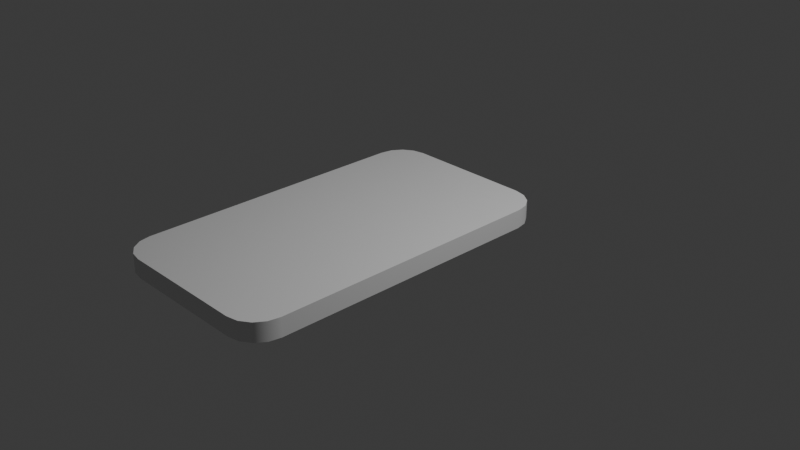 # Source: token.blend  (saved by Blender 4.2.66; exported with 4.5.12 LTS)
import bpy
from mathutils import Matrix  # noqa: F401  (used for matrix-valued properties, if any)

bpy.ops.wm.read_factory_settings(use_empty=True)
scene = bpy.context.scene
scene.name = 'Scene'

# ---- collections
col_collection = bpy.data.collections.new('Collection'); scene.collection.children.link(col_collection)

# ---- materials (node trees are filled in below, after node groups)
mat_material = bpy.data.materials.new('Material')
mat_material.alpha_threshold = 0.0
mat_material.use_transparent_shadow = False
mat_material.roughness = 0.5
mat_material.line_color = (0.0, 0.0, 0.0, 1.0)
mat_material_001 = bpy.data.materials.new('Material.001')
mat_material_001.alpha_threshold = 0.0
mat_material_001.use_transparent_shadow = False
mat_material_001.roughness = 0.5
mat_material_001.line_color = (0.0, 0.0, 0.0, 1.0)

# ---- node groups
ng_smooth_by_angle = bpy.data.node_groups.new('Smooth by Angle', 'GeometryNodeTree')
_s = ng_smooth_by_angle.interface.new_socket(name='Mesh', in_out='OUTPUT', socket_type='NodeSocketGeometry')
_s = ng_smooth_by_angle.interface.new_socket(name='Mesh', in_out='INPUT', socket_type='NodeSocketGeometry')
_s = ng_smooth_by_angle.interface.new_socket(name='Angle', in_out='INPUT', socket_type='NodeSocketFloat')
_s.subtype = 'ANGLE'
_s.default_value = 0.5236
_s.min_value = 0.0
_s.max_value = 3.142
_s.description = 'Maximum face angle for smooth edges'
_s = ng_smooth_by_angle.interface.new_socket(name='Ignore Sharpness', in_out='INPUT', socket_type='NodeSocketBool')
_s.force_non_field = True
ng_smooth_by_angle.description = 'Set the sharpness of mesh edges based on the angle between the neighboring faces'
ng_smooth_by_angle.is_modifier = True
_N = ng_smooth_by_angle.nodes; _L = ng_smooth_by_angle.links
n0 = _N.new('GeometryNodeSetShadeSmooth'); n0.name = 'Set Shade Smooth'; n0.location = (120, -80)
n0.domain = 'EDGE'
n1 = _N.new('GeometryNodeSetShadeSmooth'); n1.name = 'Set Shade Smooth.001'; n1.location = (300, -80)
n2 = _N.new('NodeGroupOutput'); n2.name = 'Group Output'; n2.location = (480, -80)
n3 = _N.new('GeometryNodeInputMeshEdgeAngle'); n3.name = 'Edge Angle'; n3.location = (-440, -240)
n4 = _N.new('NodeGroupInput'); n4.name = 'Group Input'; n4.location = (-80, -80)
n5 = _N.new('GeometryNodeInputEdgeSmooth'); n5.name = 'Is Edge Smooth'; n5.location = (-260, -120)
n6 = _N.new('GeometryNodeInputShadeSmooth'); n6.name = 'Is Shade Smooth'; n6.location = (-440, -397)
n7 = _N.new('FunctionNodeCompare'); n7.name = 'Compare'; n7.location = (-260, -260)
n7.operation = 'LESS_EQUAL'
n7.inputs[6].default_value = (0.0, 0.0, 0.0, 0.0)
n7.inputs[7].default_value = (0.0, 0.0, 0.0, 0.0)
n8 = _N.new('FunctionNodeBooleanMath'); n8.name = 'Boolean Math.001'; n8.location = (-80, -260)
n9 = _N.new('NodeGroupInput'); n9.name = 'Group Input.001'; n9.location = (-440, -329)
n10 = _N.new('NodeGroupInput'); n10.name = 'Group Input.002'; n10.location = (-259, -189)
n11 = _N.new('FunctionNodeBooleanMath'); n11.name = 'Boolean Math'; n11.location = (-80, -149)
n11.operation = 'OR'
n12 = _N.new('FunctionNodeBooleanMath'); n12.name = 'Boolean Math.002'; n12.location = (-260, -380)
n12.operation = 'OR'
n13 = _N.new('NodeGroupInput'); n13.name = 'Group Input.003'; n13.location = (-440, -460)
_L.new(n3.outputs[0], n7.inputs[0])
_L.new(n1.outputs[0], n2.inputs[0])
_L.new(n9.outputs[1], n7.inputs[1])
_L.new(n7.outputs[0], n8.inputs[0])
_L.new(n4.outputs[0], n0.inputs[0])
_L.new(n0.outputs[0], n1.inputs[0])
_L.new(n8.outputs[0], n0.inputs[2])
_L.new(n10.outputs[2], n11.inputs[1])
_L.new(n5.outputs[0], n11.inputs[0])
_L.new(n11.outputs[0], n0.inputs[1])
_L.new(n13.outputs[2], n12.inputs[1])
_L.new(n6.outputs[0], n12.inputs[0])
_L.new(n12.outputs[0], n8.inputs[1])
n2.is_active_output = True
ng_smooth_by_angle_001 = bpy.data.node_groups.new('Smooth by Angle.001', 'GeometryNodeTree')
_s = ng_smooth_by_angle_001.interface.new_socket(name='Mesh', in_out='OUTPUT', socket_type='NodeSocketGeometry')
_s = ng_smooth_by_angle_001.interface.new_socket(name='Mesh', in_out='INPUT', socket_type='NodeSocketGeometry')
_s = ng_smooth_by_angle_001.interface.new_socket(name='Angle', in_out='INPUT', socket_type='NodeSocketFloat')
_s.subtype = 'ANGLE'
_s.default_value = 0.5236
_s.min_value = 0.0
_s.max_value = 3.142
_s.description = 'Maximum face angle for smooth edges'
_s = ng_smooth_by_angle_001.interface.new_socket(name='Ignore Sharpness', in_out='INPUT', socket_type='NodeSocketBool')
_s.force_non_field = True
ng_smooth_by_angle_001.description = 'Set the sharpness of mesh edges based on the angle between the neighboring faces'
ng_smooth_by_angle_001.is_modifier = True
_N = ng_smooth_by_angle_001.nodes; _L = ng_smooth_by_angle_001.links
n0 = _N.new('GeometryNodeSetShadeSmooth'); n0.name = 'Set Shade Smooth'; n0.location = (120, -80)
n0.domain = 'EDGE'
n1 = _N.new('GeometryNodeSetShadeSmooth'); n1.name = 'Set Shade Smooth.001'; n1.location = (300, -80)
n2 = _N.new('NodeGroupOutput'); n2.name = 'Group Output'; n2.location = (480, -80)
n3 = _N.new('GeometryNodeInputMeshEdgeAngle'); n3.name = 'Edge Angle'; n3.location = (-440, -240)
n4 = _N.new('NodeGroupInput'); n4.name = 'Group Input'; n4.location = (-80, -80)
n5 = _N.new('GeometryNodeInputEdgeSmooth'); n5.name = 'Is Edge Smooth'; n5.location = (-260, -120)
n6 = _N.new('GeometryNodeInputShadeSmooth'); n6.name = 'Is Shade Smooth'; n6.location = (-440, -397)
n7 = _N.new('FunctionNodeCompare'); n7.name = 'Compare'; n7.location = (-260, -260)
n7.operation = 'LESS_EQUAL'
n7.inputs[6].default_value = (0.0, 0.0, 0.0, 0.0)
n7.inputs[7].default_value = (0.0, 0.0, 0.0, 0.0)
n8 = _N.new('FunctionNodeBooleanMath'); n8.name = 'Boolean Math.001'; n8.location = (-80, -260)
n9 = _N.new('NodeGroupInput'); n9.name = 'Group Input.001'; n9.location = (-440, -329)
n10 = _N.new('NodeGroupInput'); n10.name = 'Group Input.002'; n10.location = (-259, -189)
n11 = _N.new('FunctionNodeBooleanMath'); n11.name = 'Boolean Math'; n11.location = (-80, -149)
n11.operation = 'OR'
n12 = _N.new('FunctionNodeBooleanMath'); n12.name = 'Boolean Math.002'; n12.location = (-260, -380)
n12.operation = 'OR'
n13 = _N.new('NodeGroupInput'); n13.name = 'Group Input.003'; n13.location = (-440, -460)
_L.new(n3.outputs[0], n7.inputs[0])
_L.new(n1.outputs[0], n2.inputs[0])
_L.new(n9.outputs[1], n7.inputs[1])
_L.new(n7.outputs[0], n8.inputs[0])
_L.new(n4.outputs[0], n0.inputs[0])
_L.new(n0.outputs[0], n1.inputs[0])
_L.new(n8.outputs[0], n0.inputs[2])
_L.new(n10.outputs[2], n11.inputs[1])
_L.new(n5.outputs[0], n11.inputs[0])
_L.new(n11.outputs[0], n0.inputs[1])
_L.new(n13.outputs[2], n12.inputs[1])
_L.new(n6.outputs[0], n12.inputs[0])
_L.new(n12.outputs[0], n8.inputs[1])
n2.is_active_output = True

# ---- material node trees
mat_material.use_nodes = True; mat_material.node_tree.nodes.clear()
_N = mat_material.node_tree.nodes; _L = mat_material.node_tree.links
n0 = _N.new('ShaderNodeOutputMaterial'); n0.name = 'Material Output'; n0.location = (300, 300)
n1 = _N.new('ShaderNodeBsdfPrincipled'); n1.name = 'Principled BSDF'; n1.location = (10, 300)
n1.inputs[3].default_value = 1.45
_L.new(n1.outputs[0], n0.inputs[0])
n0.is_active_output = True
mat_material_001.use_nodes = True; mat_material_001.node_tree.nodes.clear()
_N = mat_material_001.node_tree.nodes; _L = mat_material_001.node_tree.links
n0 = _N.new('ShaderNodeOutputMaterial'); n0.name = 'Material Output'; n0.location = (300, 300)
n1 = _N.new('ShaderNodeBsdfPrincipled'); n1.name = 'Principled BSDF'; n1.location = (10, 300)
n1.inputs[3].default_value = 1.45
_L.new(n1.outputs[0], n0.inputs[0])
n0.is_active_output = True

# ---- world
world_world = bpy.data.worlds.new('World'); scene.world = world_world
world_world.use_nodes = True; world_world.node_tree.nodes.clear()
_N = world_world.node_tree.nodes; _L = world_world.node_tree.links
n0 = _N.new('ShaderNodeOutputWorld'); n0.name = 'World Output'; n0.location = (300, 300)
n1 = _N.new('ShaderNodeBackground'); n1.name = 'Background'; n1.location = (10, 300)
n1.inputs[0].default_value = (0.05088, 0.05088, 0.05088, 1.0)
_L.new(n1.outputs[0], n0.inputs[0])
n0.is_active_output = True
world_world.color = (0.05088, 0.05088, 0.05088)
world_world.sun_shadow_jitter_overblur = 0.0

# ---- cameras
cam_camera = bpy.data.cameras.new('Camera')
cam_camera.clip_end = 100.0
cam_camera.ortho_scale = 7.314

# ---- lights
light_light = bpy.data.lights.new('Light', 'POINT')
light_light.energy = 1000.0
light_light.shadow_soft_size = 0.1

# ---- meshes
me_cube = bpy.data.meshes.new('Cube')
me_cube.from_pydata([(1.0, 0.679, 0.2235), (0.679, 1.0, 0.2235), (0.9756, 0.8018, 0.2235), (0.906, 0.906, 0.2235), (0.8018, 0.9756, 0.2235), (0.679, -2.591, 0.2235), (1.0, -2.27, 0.2235), (0.8018, -2.567, 0.2235), (0.906, -2.497, 0.2235), (0.9756, -2.393, 0.2235), (-0.679, 1.0, 0.2235), (-1.0, 0.679, 0.2235), (-0.8018, 0.9756, 0.2235), (-0.906, 0.906, 0.2235), (-0.9756, 0.8018, 0.2235), (-1.0, -2.27, 0.2235), (-0.679, -2.591, 0.2235), (-0.9756, -2.393, 0.2235), (-0.906, -2.497, 0.2235), (-0.8018, -2.567, 0.2235), (1.0, 0.679, 0.0257), (0.9756, 0.8018, 0.0257), (0.906, 0.906, 0.0257), (0.8018, 0.9756, 0.0257), (0.679, 1.0, 0.0257), (-0.8018, -2.567, 0.0257), (-0.679, -2.591, 0.0257), (-0.906, -2.497, 0.0257), (-0.9756, -2.393, 0.0257), (-1.0, -2.27, 0.0257), (0.679, -2.591, 0.0257), (0.8018, -2.567, 0.0257), (0.906, -2.497, 0.0257), (0.9756, -2.393, 0.0257), (1.0, -2.27, 0.0257), (-0.679, 1.0, 0.0257), (-0.8018, 0.9756, 0.0257), (-0.906, 0.906, 0.0257), (-0.9756, 0.8018, 0.0257), (-1.0, 0.679, 0.0257)], [], [(29, 15, 11, 39), (30, 5, 16, 26), (0, 2, 3, 4, 1, 10, 12, 13, 14, 11, 15, 17, 18, 19, 16, 5, 7, 8, 9, 6), (20, 0, 6, 34), (0, 20, 21, 2), (2, 21, 22, 3), (3, 22, 23, 4), (4, 23, 24, 1), (26, 16, 19, 25), (25, 19, 18, 27), (27, 18, 17, 28), (28, 17, 15, 29), (5, 30, 31, 7), (7, 31, 32, 8), (8, 32, 33, 9), (9, 33, 34, 6), (10, 35, 36, 12), (12, 36, 37, 13), (13, 37, 38, 14), (14, 38, 39, 11), (35, 10, 1, 24), (34, 33, 32, 31, 30, 26, 25, 27, 28, 29, 39, 38, 37, 36, 35, 24, 23, 22, 21, 20)])
me_cube.polygons.foreach_set('use_smooth', [True] * 22)
_uv = me_cube.uv_layers.new(name='UVMap')
_uv.uv.foreach_set('vector', [0.375, 0.02235, 0.625, 0.02235, 0.625, 0.2277, 0.375, 0.2277, 0.375, 0.7901, 0.625, 0.7901, 0.625, 0.9599, 0.375, 0.9599, 0.625, 0.5223, 0.6281, 0.5138, 0.6368, 0.5065, 0.6498, 0.5017, 0.6651, 0.5, 0.8349, 0.5, 0.8502, 0.5017, 0.8632, 0.5065, 0.8719, 0.5138, 0.875, 0.5223, 0.875, 0.7277, 0.8719, 0.7362, 0.8632, 0.7435, 0.8502, 0.7483, 0.8349, 0.75, 0.6651, 0.75, 0.6498, 0.7483, 0.6368, 0.7435, 0.6281, 0.7362, 0.625, 0.7277, 0.375, 0.5223, 0.625, 0.5223, 0.625, 0.7277, 0.375, 0.7277, 0.625, 0.5223, 0.375, 0.5223, 0.375, 0.5138, 0.625, 0.5138, 0.625, 0.5138, 0.375, 0.5138, 0.375, 0.5, 0.625, 0.5, 0.625, 0.5, 0.375, 0.5, 0.375, 0.4752, 0.625, 0.4752, 0.625, 0.4752, 0.375, 0.4752, 0.375, 0.4599, 0.625, 0.4599, 0.375, 0.9599, 0.625, 0.9599, 0.625, 0.9752, 0.375, 0.9752, 0.375, 0.9752, 0.625, 0.9752, 0.625, 1.0, 0.375, 1.0, 0.375, 0.0, 0.625, 0.0, 0.625, 0.0138, 0.375, 0.0138, 0.375, 0.0138, 0.625, 0.0138, 0.625, 0.02235, 0.375, 0.02235, 0.625, 0.7901, 0.375, 0.7901, 0.375, 0.7748, 0.625, 0.7748, 0.625, 0.7748, 0.375, 0.7748, 0.375, 0.75, 0.625, 0.75, 0.625, 0.75, 0.375, 0.75, 0.375, 0.7362, 0.625, 0.7362, 0.625, 0.7362, 0.375, 0.7362, 0.375, 0.7277, 0.625, 0.7277, 0.625, 0.2901, 0.375, 0.2901, 0.375, 0.2748, 0.625, 0.2748, 0.625, 0.2748, 0.375, 0.2748, 0.375, 0.25, 0.625, 0.25, 0.625, 0.25, 0.375, 0.25, 0.375, 0.2362, 0.625, 0.2362, 0.625, 0.2362, 0.375, 0.2362, 0.375, 0.2277, 0.625, 0.2277, 0.375, 0.2901, 0.625, 0.2901, 0.625, 0.4599, 0.375, 0.4599, 0.375, 0.7277, 0.375, 0.7362, 0.375, 0.75, 0.375, 0.7748, 0.375, 0.7901, 0.375, 0.9599, 0.375, 0.9752, 0.375, 0.0, 0.375, 0.0138, 0.375, 0.02235, 0.375, 0.2277, 0.375, 0.2362, 0.375, 0.25, 0.375, 0.2748, 0.375, 0.2901, 0.375, 0.4599, 0.375, 0.4752, 0.375, 0.5, 0.375, 0.5138, 0.375, 0.5223])
me_cube.materials.append(mat_material)
me_cube.use_mirror_vertex_groups = False
me_cube.update()
me_cube_002 = bpy.data.meshes.new('Cube.002')
me_cube_002.from_pydata([(0.6396, 0.8959, 0.02038), (0.942, 0.5935, 0.02038), (0.7553, 0.8729, 0.02038), (0.8535, 0.8073, 0.02038), (0.919, 0.7092, 0.02038), (0.942, -2.185, 0.02038), (0.6396, -2.487, 0.02038), (0.919, -2.301, 0.02038), (0.8535, -2.399, 0.02038), (0.7553, -2.464, 0.02038), (-0.942, 0.5935, 0.02038), (-0.6396, 0.8959, 0.02038), (-0.919, 0.7092, 0.02038), (-0.8535, 0.8073, 0.02038), (-0.7553, 0.8729, 0.02038), (-0.6396, -2.487, 0.02038), (-0.942, -2.185, 0.02038), (-0.7553, -2.464, 0.02038), (-0.8535, -2.399, 0.02038), (-0.919, -2.301, 0.02038), (0.942, 0.5935, -0.02806), (0.919, 0.7092, -0.02806), (0.8535, 0.8073, -0.02806), (0.7553, 0.8729, -0.02806), (0.6396, 0.8959, -0.02806), (-0.7553, -2.464, -0.02806), (-0.6396, -2.487, -0.02806), (-0.8535, -2.399, -0.02806), (-0.919, -2.301, -0.02806), (-0.942, -2.185, -0.02806), (0.6396, -2.487, -0.02806), (0.7553, -2.464, -0.02806), (0.8535, -2.399, -0.02806), (0.919, -2.301, -0.02806), (0.942, -2.185, -0.02806), (-0.6396, 0.8959, -0.02806), (-0.7553, 0.8729, -0.02806), (-0.8535, 0.8073, -0.02806), (-0.919, 0.7092, -0.02806), (-0.942, 0.5935, -0.02806)], [], [(16, 10, 39, 29), (39, 38, 37, 36, 35, 24, 23, 22, 21, 20, 34, 33, 32, 31, 30, 26, 25, 27, 28, 29), (13, 14, 36, 37), (6, 15, 26, 30), (5, 7, 33, 34), (11, 0, 24, 35), (2, 3, 22, 23), (19, 16, 29, 28), (8, 9, 31, 32), (4, 1, 20, 21), (1, 5, 34, 20), (17, 18, 27, 25), (12, 13, 37, 38), (0, 2, 23, 24), (14, 11, 35, 36), (7, 8, 32, 33), (3, 4, 21, 22), (18, 19, 28, 27), (10, 12, 38, 39), (15, 17, 25, 26), (9, 6, 30, 31), (17, 15, 6, 9, 8, 7, 5, 1, 4, 3, 2, 0, 11, 14, 13, 12, 10, 16, 19, 18)])
me_cube_002.polygons.foreach_set('use_smooth', [True] * 22)
_uv = me_cube_002.uv_layers.new(name='UVMap')
_uv.uv.foreach_set('vector', [0.375, 0.02235, 0.375, 0.2277, 0.375, 0.2277, 0.375, 0.02235, 0.125, 0.5223, 0.1281, 0.5138, 0.1368, 0.5065, 0.1498, 0.5017, 0.1651, 0.5, 0.3349, 0.5, 0.3502, 0.5017, 0.3632, 0.5065, 0.3719, 0.5138, 0.375, 0.5223, 0.375, 0.7277, 0.3719, 0.7362, 0.3632, 0.7435, 0.3502, 0.7483, 0.3349, 0.75, 0.1651, 0.75, 0.1498, 0.7483, 0.1368, 0.7435, 0.1281, 0.7362, 0.125, 0.7277, 0.375, 0.25, 0.375, 0.2748, 0.375, 0.2748, 0.375, 0.25, 0.375, 0.7901, 0.375, 0.9599, 0.375, 0.9599, 0.375, 0.7901, 0.375, 0.7277, 0.375, 0.7362, 0.375, 0.7362, 0.375, 0.7277, 0.375, 0.2901, 0.375, 0.4599, 0.375, 0.4599, 0.375, 0.2901, 0.375, 0.4752, 0.375, 0.5, 0.375, 0.5, 0.375, 0.4752, 0.375, 0.0138, 0.375, 0.02235, 0.375, 0.02235, 0.375, 0.0138, 0.375, 0.75, 0.375, 0.7748, 0.375, 0.7748, 0.375, 0.75, 0.375, 0.5138, 0.375, 0.5223, 0.375, 0.5223, 0.375, 0.5138, 0.375, 0.5223, 0.375, 0.7277, 0.375, 0.7277, 0.375, 0.5223, 0.375, 0.9752, 0.375, 1.0, 0.375, 1.0, 0.375, 0.9752, 0.375, 0.2362, 0.375, 0.25, 0.375, 0.25, 0.375, 0.2362, 0.375, 0.4599, 0.375, 0.4752, 0.375, 0.4752, 0.375, 0.4599, 0.375, 0.2748, 0.375, 0.2901, 0.375, 0.2901, 0.375, 0.2748, 0.375, 0.7362, 0.375, 0.75, 0.375, 0.75, 0.375, 0.7362, 0.375, 0.5, 0.375, 0.5138, 0.375, 0.5138, 0.375, 0.5, 0.375, 0.0, 0.375, 0.0138, 0.375, 0.0138, 0.375, 0.0, 0.375, 0.2277, 0.375, 0.2362, 0.375, 0.2362, 0.375, 0.2277, 0.375, 0.9599, 0.375, 0.9752, 0.375, 0.9752, 0.375, 0.9599, 0.375, 0.7748, 0.375, 0.7901, 0.375, 0.7901, 0.375, 0.7748, 0.375, 0.9752, 0.375, 0.9599, 0.375, 0.7901, 0.375, 0.7748, 0.375, 0.75, 0.375, 0.7362, 0.375, 0.7277, 0.375, 0.5223, 0.375, 0.5138, 0.375, 0.5, 0.375, 0.4752, 0.375, 0.4599, 0.375, 0.2901, 0.375, 0.2748, 0.375, 0.25, 0.375, 0.2362, 0.375, 0.2277, 0.375, 0.02235, 0.375, 0.0138, 0.375, 1.0])
me_cube_002.materials.append(mat_material_001)
me_cube_002.use_mirror_vertex_groups = False
me_cube_002.update()

# ---- objects
ob_cube = bpy.data.objects.new('Cube', me_cube)
ob_light = bpy.data.objects.new('Light', light_light)
ob_camera = bpy.data.objects.new('Camera', cam_camera)
ob_cube_001 = bpy.data.objects.new('Cube.001', me_cube_002)

# ---- transforms, parenting, visibility, modifiers, constraints
ob_cube.location = (0.0, 0.0, 0.0)
ob_cube.lock_rotations_4d = False
ob_cube.empty_display_type = 'ARROWS'
ob_cube.lineart.crease_threshold = 0.0
_m = ob_cube.modifiers.new('Smooth by Angle', 'NODES')
_m.node_group = ng_smooth_by_angle
_m.use_pin_to_last = True
_m.show_group_selector = False
ob_light.location = (4.076, 1.005, 5.904)
ob_light.rotation_euler = (0.6503, 0.05522, 1.866)
ob_light.lock_rotations_4d = False
ob_light.empty_display_type = 'ARROWS'
ob_light.color = (0.0, 0.0, 0.0, 0.0)
ob_light.lineart.crease_threshold = 0.0
ob_camera.location = (7.359, -6.926, 4.958)
ob_camera.rotation_euler = (1.109, 0.0, 0.8149)
ob_camera.lock_rotations_4d = False
ob_camera.empty_display_type = 'ARROWS'
ob_camera.color = (0.0, 0.0, 0.0, 0.0)
ob_camera.display_type = 'WIRE'
ob_camera.lineart.crease_threshold = 0.0
ob_cube_001.location = (0.0, 0.0, 0.004522)
ob_cube_001.lock_rotations_4d = False
ob_cube_001.empty_display_type = 'ARROWS'
ob_cube_001.lineart.crease_threshold = 0.0
_m = ob_cube_001.modifiers.new('Smooth by Angle', 'NODES')
_m.node_group = ng_smooth_by_angle_001
_m.use_pin_to_last = True
_m.show_group_selector = False

# ---- collection membership
col_collection.objects.link(ob_cube)
col_collection.objects.link(ob_light)
col_collection.objects.link(ob_camera)
col_collection.objects.link(ob_cube_001)

# ---- scene / render settings (as saved in the file)
scene.camera = ob_camera
scene.frame_start = 1; scene.frame_end = 250; scene.frame_set(1)
scene.render.engine = 'BLENDER_EEVEE_NEXT'
bpy.context.view_layer.update()
